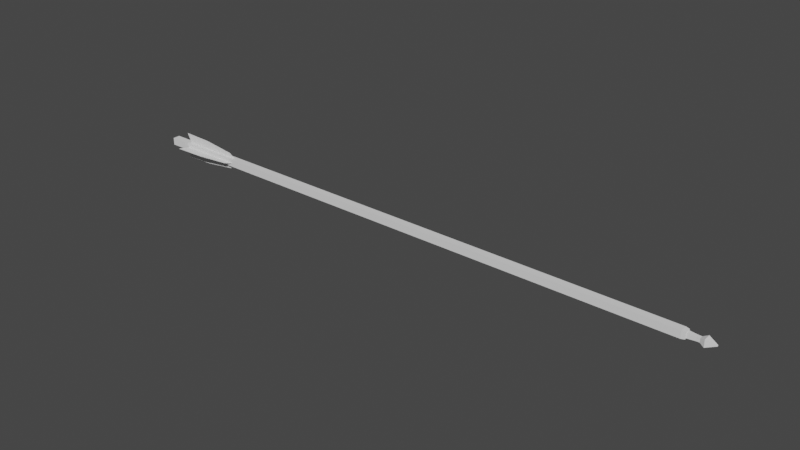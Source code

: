 # Source: Flecha.blend  (saved by Blender 3.2.14; exported with 4.5.12 LTS)
import bpy
from mathutils import Matrix  # noqa: F401  (used for matrix-valued properties, if any)

bpy.ops.wm.read_factory_settings(use_empty=True)
scene = bpy.context.scene
scene.name = 'Scene'

# ---- collections
col_collection = bpy.data.collections.new('Collection'); scene.collection.children.link(col_collection)

# ---- world
world_world = bpy.data.worlds.new('World'); scene.world = world_world
world_world.use_nodes = True; world_world.node_tree.nodes.clear()
_N = world_world.node_tree.nodes; _L = world_world.node_tree.links
n0 = _N.new('ShaderNodeOutputWorld'); n0.name = 'World Output'; n0.location = (300, 300)
n1 = _N.new('ShaderNodeBackground'); n1.name = 'Background'; n1.location = (10, 300)
n1.inputs[0].default_value = (0.05088, 0.05088, 0.05088, 1.0)
_L.new(n1.outputs[0], n0.inputs[0])
n0.is_active_output = True
world_world.color = (0.05088, 0.05088, 0.05088)
world_world.use_sun_shadow = False
world_world.sun_shadow_jitter_overblur = 0.0

# ---- meshes
me_cube_001 = bpy.data.meshes.new('Cube.001')
me_cube_001.from_pydata([(-1.0, -1.0, -1.032), (-1.0, -1.0, 0.9542), (-1.0, 1.0, -1.032), (-1.0, 1.0, 0.9542), (1.0, -1.0, -1.032), (1.0, -1.0, 0.9542), (1.0, 1.0, -1.032), (1.0, 1.0, 0.9542), (-0.6457, -0.6457, 0.9662), (-0.6457, 0.6457, 0.9662), (0.6457, -0.6457, 0.9662), (0.6457, 0.6457, 0.9662), (-0.8574, -0.8574, 0.9662), (-0.8574, 0.8574, 0.9662), (0.8574, 0.8574, 0.9662), (0.8574, -0.8574, 0.9662), (-0.5061, -0.5061, 0.9938), (-0.5061, 0.5061, 0.9938), (0.5061, 0.5061, 0.9938), (0.5061, -0.5061, 0.9938), (-0.5061, -0.5061, 1.004), (-0.5061, 0.5061, 1.004), (0.5061, 0.5061, 1.004), (0.5061, -0.5061, 1.004), (-0.9967, -0.9967, 1.019), (-0.9967, 0.9967, 1.019), (0.9967, 0.9967, 1.019), (0.9967, -0.9967, 1.019), (-0.1176, -0.1176, 1.05), (-0.1176, 0.1176, 1.05), (0.1176, 0.1176, 1.05), (0.1176, -0.1176, 1.05)], [], [(0, 1, 3, 2), (2, 3, 7, 6), (6, 7, 5, 4), (4, 5, 1, 0), (2, 6, 4, 0), (3, 1, 12, 13), (10, 11, 18, 19), (1, 5, 15, 12), (7, 3, 13, 14), (5, 7, 14, 15), (8, 9, 13, 12), (9, 11, 14, 13), (11, 10, 15, 14), (10, 8, 12, 15), (19, 18, 22, 23), (9, 8, 16, 17), (8, 10, 19, 16), (11, 9, 17, 18), (20, 23, 27, 24), (17, 16, 20, 21), (16, 19, 23, 20), (18, 17, 21, 22), (27, 26, 30, 31), (22, 21, 25, 26), (23, 22, 26, 27), (21, 20, 24, 25), (30, 29, 28, 31), (25, 24, 28, 29), (24, 27, 31, 28), (26, 25, 29, 30)])
_uv = me_cube_001.uv_layers.new(name='UVMap')
_uv.uv.foreach_set('vector', [0.375, 0.0, 0.625, 0.0, 0.625, 0.25, 0.375, 0.25, 0.375, 0.25, 0.625, 0.25, 0.625, 0.5, 0.375, 0.5, 0.375, 0.5, 0.625, 0.5, 0.625, 0.75, 0.375, 0.75, 0.375, 0.75, 0.625, 0.75, 0.625, 1.0, 0.375, 1.0, 0.125, 0.5, 0.375, 0.5, 0.375, 0.75, 0.125, 0.75, 0.625, 0.25, 0.625, 0.0, 0.625, 0.0, 0.625, 0.25, 0.6559, 0.7191, 0.6559, 0.5309, 0.6559, 0.5309, 0.6559, 0.7191, 0.625, 1.0, 0.625, 0.75, 0.625, 0.75, 0.625, 1.0, 0.625, 0.5, 0.625, 0.25, 0.625, 0.25, 0.625, 0.5, 0.625, 0.75, 0.625, 0.5, 0.625, 0.5, 0.625, 0.75, 0.8441, 0.7191, 0.8441, 0.5309, 0.875, 0.5, 0.875, 0.75, 0.8441, 0.5309, 0.6559, 0.5309, 0.625, 0.5, 0.875, 0.5, 0.6559, 0.5309, 0.6559, 0.7191, 0.625, 0.75, 0.625, 0.5, 0.6559, 0.7191, 0.8441, 0.7191, 0.875, 0.75, 0.625, 0.75, 0.6559, 0.7191, 0.6559, 0.5309, 0.6559, 0.5309, 0.6559, 0.7191, 0.8441, 0.5309, 0.8441, 0.7191, 0.8441, 0.7191, 0.8441, 0.5309, 0.8441, 0.7191, 0.6559, 0.7191, 0.6559, 0.7191, 0.8441, 0.7191, 0.6559, 0.5309, 0.8441, 0.5309, 0.8441, 0.5309, 0.6559, 0.5309, 0.8441, 0.7191, 0.6559, 0.7191, 0.6559, 0.7191, 0.8441, 0.7191, 0.8441, 0.5309, 0.8441, 0.7191, 0.8441, 0.7191, 0.8441, 0.5309, 0.8441, 0.7191, 0.6559, 0.7191, 0.6559, 0.7191, 0.8441, 0.7191, 0.6559, 0.5309, 0.8441, 0.5309, 0.8441, 0.5309, 0.6559, 0.5309, 0.6559, 0.7191, 0.6559, 0.5309, 0.6559, 0.5309, 0.6559, 0.7191, 0.6559, 0.5309, 0.8441, 0.5309, 0.8441, 0.5309, 0.6559, 0.5309, 0.6559, 0.7191, 0.6559, 0.5309, 0.6559, 0.5309, 0.6559, 0.7191, 0.8441, 0.5309, 0.8441, 0.7191, 0.8441, 0.7191, 0.8441, 0.5309, 0.6559, 0.5309, 0.8441, 0.5309, 0.8441, 0.7191, 0.6559, 0.7191, 0.8441, 0.5309, 0.8441, 0.7191, 0.8441, 0.7191, 0.8441, 0.5309, 0.8441, 0.7191, 0.6559, 0.7191, 0.6559, 0.7191, 0.8441, 0.7191, 0.6559, 0.5309, 0.8441, 0.5309, 0.8441, 0.5309, 0.6559, 0.5309])
me_cube_001.update()
me_plane_001 = bpy.data.meshes.new('Plane.001')
me_plane_001.from_pydata([(-0.04778, -4.538e-09, -0.01035), (0.0, -4.538e-09, -0.01035), (-0.01886, 1.349e-09, 0.03408), (0.0, 1.349e-09, 0.03408), (-0.07172, 2.097e-08, -0.2002), (0.0, 2.097e-08, -0.2002), (-0.07643, 4.467e-08, -0.3766), (0.0, 3.935e-08, -0.337), (0.04778, -4.538e-09, -0.01035), (0.01886, 1.349e-09, 0.03408), (0.07172, 2.097e-08, -0.2002), (0.07643, 4.467e-08, -0.3766)], [], [(0, 1, 3, 2), (1, 0, 4, 5), (5, 4, 6, 7), (8, 9, 3, 1), (1, 5, 10, 8), (5, 7, 11, 10)])
_uv = me_plane_001.uv_layers.new(name='UVMap')
_uv.uv.foreach_set('vector', [0.0, 0.0, 1.0, 0.0, 1.0, 1.0, 0.0, 1.0, 1.0, 0.0, 0.0, 0.0, 0.0, 0.0, 1.0, 0.0, 1.0, 0.0, 0.0, 0.0, 0.0, 0.0, 1.0, 0.0, 0.0, 0.0, 0.0, 1.0, 1.0, 1.0, 1.0, 0.0, 1.0, 0.0, 1.0, 0.0, 0.0, 0.0, 0.0, 0.0, 1.0, 0.0, 1.0, 0.0, 0.0, 0.0, 0.0, 0.0])
me_plane_001.update()
me_plane_002 = bpy.data.meshes.new('Plane.002')
me_plane_002.from_pydata([(-0.04778, -4.538e-09, -0.01035), (0.0, -4.538e-09, -0.01035), (-0.01886, 1.349e-09, 0.03408), (0.0, 1.349e-09, 0.03408), (-0.07172, 2.097e-08, -0.2002), (0.0, 2.097e-08, -0.2002), (-0.07643, 4.467e-08, -0.3766), (0.0, 3.935e-08, -0.337), (0.04778, -4.538e-09, -0.01035), (0.01886, 1.349e-09, 0.03408), (0.07172, 2.097e-08, -0.2002), (0.07643, 4.467e-08, -0.3766)], [], [(0, 1, 3, 2), (1, 0, 4, 5), (5, 4, 6, 7), (8, 9, 3, 1), (1, 5, 10, 8), (5, 7, 11, 10)])
_uv = me_plane_002.uv_layers.new(name='UVMap')
_uv.uv.foreach_set('vector', [0.0, 0.0, 1.0, 0.0, 1.0, 1.0, 0.0, 1.0, 1.0, 0.0, 0.0, 0.0, 0.0, 0.0, 1.0, 0.0, 1.0, 0.0, 0.0, 0.0, 0.0, 0.0, 1.0, 0.0, 0.0, 0.0, 0.0, 1.0, 1.0, 1.0, 1.0, 0.0, 1.0, 0.0, 1.0, 0.0, 0.0, 0.0, 0.0, 0.0, 1.0, 0.0, 1.0, 0.0, 0.0, 0.0, 0.0, 0.0])
me_plane_002.update()

# ---- objects
ob_cube = bpy.data.objects.new('Cube', me_cube_001)
ob_empty = bpy.data.objects.new('Empty', None)
ob_plane = bpy.data.objects.new('Plane', me_plane_001)
ob_plane_001 = bpy.data.objects.new('Plane.001', me_plane_002)

# ---- transforms, parenting, visibility, modifiers, constraints
ob_cube.location = (0.0, 0.0, 0.0)
ob_cube.rotation_euler = (-0.0, 1.571, 0.0)
ob_cube.scale = (0.02132, 0.02132, 1.688)
ob_empty.location = (1.042, -3.357e-08, 0.2499)
ob_empty.rotation_euler = (1.571, 1.122, 3.046e-09)
ob_empty.scale = (0.7922, 0.7922, 0.7922)
ob_empty.empty_display_type = 'IMAGE'
ob_empty.empty_display_size = 5.0
ob_plane.location = (-1.255, 1.686e-07, 0.0)
ob_plane.rotation_euler = (-0.0, 1.571, 0.0)
ob_plane_001.location = (-1.255, 1.686e-07, 0.0)
ob_plane_001.rotation_euler = (1.571, -4.371e-08, 1.571)

# ---- collection membership
col_collection.objects.link(ob_cube)
col_collection.objects.link(ob_empty)
col_collection.objects.link(ob_plane)
col_collection.objects.link(ob_plane_001)

# ---- scene / render settings (as saved in the file)
scene.frame_start = 1; scene.frame_end = 250; scene.frame_set(1)
scene.render.engine = 'BLENDER_EEVEE_NEXT'
scene.cycles.sampling_pattern = 'TABULATED_SOBOL'
scene.cycles.use_light_tree = False
scene.view_settings.view_transform = 'Filmic'
bpy.context.view_layer.update()

# ---- added for rendering (the .blend has no active camera and no usable light): camera, sun
cam_auto = bpy.data.cameras.new('AutoCamera')
cam_auto.lens = 50.0
cam_auto.sensor_width = 36.0
cam_auto.clip_end = 1000.0
ob_auto_camera = bpy.data.objects.new('AutoCamera', cam_auto)
scene.collection.objects.link(ob_auto_camera)
ob_auto_camera.location = (3.27373, -3.91037, 2.60691)
ob_auto_camera.rotation_euler = (1.09748, -7.21219e-08, 0.694738)
scene.camera = ob_auto_camera
light_auto_sun = bpy.data.lights.new('AutoSun', 'SUN')
light_auto_sun.energy = 3.0
light_auto_sun.angle = 0.0523599
ob_auto_sun = bpy.data.objects.new('AutoSun', light_auto_sun)
scene.collection.objects.link(ob_auto_sun)
ob_auto_sun.rotation_euler = (0.872665, 0.174533, 0.523599)
bpy.context.view_layer.update()
